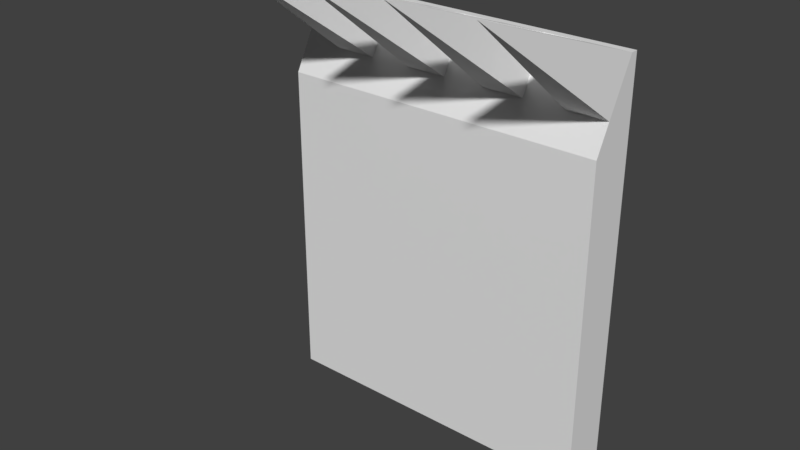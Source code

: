 # Source: Wall.blend  (saved by Blender 2.79.0; exported with 4.5.12 LTS)
import bpy
from mathutils import Matrix  # noqa: F401  (used for matrix-valued properties, if any)

bpy.ops.wm.read_factory_settings(use_empty=True)
scene = bpy.context.scene
scene.name = 'Scene'

# ---- collections
col_collection_1 = bpy.data.collections.new('Collection 1'); scene.collection.children.link(col_collection_1)

# ---- world
world_world = bpy.data.worlds.new('World'); scene.world = world_world
world_world.color = (0.05088, 0.05088, 0.05088)
world_world.use_sun_shadow = False
world_world.sun_shadow_jitter_overblur = 0.0
world_world.cycles.sampling_method = 'MANUAL'

# ---- meshes
me_cube_001 = bpy.data.meshes.new('Cube.001')
me_cube_001.from_pydata([(-1.0, -0.2, -1.0), (-1.0, -0.2, 1.0), (-1.0, 0.1, -1.0), (-1.0, 0.1, 1.0), (1.0, -0.2, -1.0), (1.0, -0.2, 1.0), (1.0, 0.1, -1.0), (1.0, 0.1, 1.0), (-1.0, 0.05394, 1.478), (-1.0, 0.1, 1.478), (1.0, 0.1, 1.478), (1.0, 0.05394, 1.478), (1.0, -0.108, 1.173), (-1.0, -0.108, 1.173), (-1.0, 0.1, 1.173), (1.0, 0.1, 1.173), (1.0, 0.05394, 1.478), (-1.0, 0.05394, 1.478), (1.0, -0.108, 1.173), (-1.0, -0.108, 1.173), (0.75, 0.05394, 1.478), (0.5, 0.05394, 1.478), (0.25, 0.05394, 1.478), (0.0, 0.05394, 1.478), (-0.25, 0.05394, 1.478), (-0.5, 0.05394, 1.478), (-0.75, 0.05394, 1.478), (0.75, -0.108, 1.173), (0.5, -0.108, 1.173), (0.25, -0.108, 1.173), (0.0, -0.108, 1.173), (-0.25, -0.108, 1.173), (-0.5, -0.108, 1.173), (-0.75, -0.108, 1.173), (0.875, -1.048, 1.868), (0.875, -1.048, 1.868), (0.875, -1.048, 1.868), (0.375, -1.048, 1.868), (0.375, -1.048, 1.868), (-0.125, -1.048, 1.868), (-0.125, -1.048, 1.868), (-0.625, -1.048, 1.868), (-0.625, -1.048, 1.868), (0.875, -1.048, 1.868), (0.375, -1.048, 1.868), (0.375, -1.048, 1.868), (-0.125, -1.048, 1.868), (-0.125, -1.048, 1.868), (-0.625, -1.048, 1.868), (-0.625, -1.048, 1.868)], [], [(0, 1, 3, 2), (2, 3, 7, 6), (6, 7, 5, 4), (4, 5, 1, 0), (2, 6, 4, 0), (12, 11, 16, 18), (10, 9, 8, 11), (15, 14, 9, 10), (12, 15, 10, 11), (14, 13, 8, 9), (3, 1, 13, 14), (5, 7, 15, 12), (7, 3, 14, 15), (1, 5, 12, 13), (24, 31, 47, 40), (13, 12, 18, 27, 28, 29, 30, 31, 32, 33, 19), (8, 13, 19, 17), (11, 8, 17, 26, 25, 24, 23, 22, 21, 20, 16), (19, 33, 26, 17), (18, 16, 35, 34), (32, 31, 24, 25), (32, 25, 41, 48), (30, 29, 22, 23), (16, 20, 36, 35), (28, 27, 20, 21), (43, 34, 35, 36), (49, 48, 41, 42), (47, 46, 39, 40), (45, 44, 37, 38), (29, 28, 44, 45), (21, 22, 38, 37), (30, 23, 39, 46), (22, 29, 45, 38), (31, 30, 46, 47), (23, 24, 40, 39), (28, 21, 37, 44), (20, 27, 43, 36), (33, 32, 48, 49), (25, 26, 42, 41), (26, 33, 49, 42), (27, 18, 34, 43)])
me_cube_001.use_remesh_preserve_volume = False
me_cube_001.use_remesh_preserve_attributes = False
me_cube_001.use_mirror_vertex_groups = False
me_cube_001.update()

# ---- objects
ob_cube = bpy.data.objects.new('Cube', me_cube_001)

# ---- transforms, parenting, visibility, modifiers, constraints
ob_cube.location = (0.0, 0.0, 1.0)
ob_cube.lineart.crease_threshold = 0.0

# ---- collection membership
col_collection_1.objects.link(ob_cube)

# ---- scene / render settings (as saved in the file)
scene.frame_start = 1; scene.frame_end = 250; scene.frame_set(1)
scene.render.engine = 'BLENDER_EEVEE_NEXT'
scene.render.resolution_percentage = 50
scene.render.dither_intensity = 0.0
scene.cycles.use_denoising = False
scene.cycles.samples = 128
scene.cycles.sampling_pattern = 'TABULATED_SOBOL'
scene.cycles.use_adaptive_sampling = False
scene.cycles.use_light_tree = False
scene.cycles.blur_glossy = 0.0
scene.cycles.sample_clamp_indirect = 0.0
scene.view_settings.view_transform = 'Standard'
bpy.context.view_layer.update()

# ---- added for rendering (the .blend has no active camera and no usable light): camera, sun
cam_auto = bpy.data.cameras.new('AutoCamera')
cam_auto.lens = 50.0
cam_auto.sensor_width = 36.0
cam_auto.clip_end = 1000.0
ob_auto_camera = bpy.data.objects.new('AutoCamera', cam_auto)
scene.collection.objects.link(ob_auto_camera)
ob_auto_camera.location = (3.40492, -4.55998, 4.1579)
ob_auto_camera.rotation_euler = (1.09748, -7.21219e-08, 0.694738)
scene.camera = ob_auto_camera
light_auto_sun = bpy.data.lights.new('AutoSun', 'SUN')
light_auto_sun.energy = 3.0
light_auto_sun.angle = 0.0523599
ob_auto_sun = bpy.data.objects.new('AutoSun', light_auto_sun)
scene.collection.objects.link(ob_auto_sun)
ob_auto_sun.rotation_euler = (0.872665, 0.174533, 0.523599)
bpy.context.view_layer.update()
